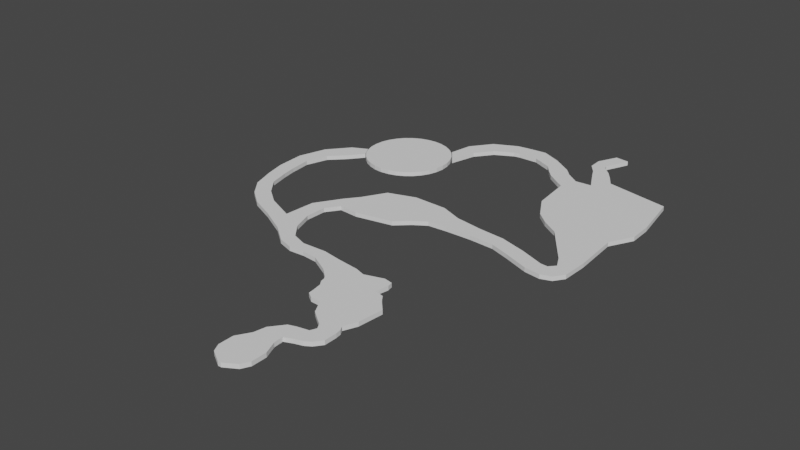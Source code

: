 # Source: blockout_scale_07_and_vol.blend  (saved by Blender 3.3.6; exported with 4.5.12 LTS)
import bpy
from mathutils import Matrix  # noqa: F401  (used for matrix-valued properties, if any)

bpy.ops.wm.read_factory_settings(use_empty=True)
scene = bpy.context.scene
scene.name = 'Scene'

# ---- collections
col_collection = bpy.data.collections.new('Collection'); scene.collection.children.link(col_collection)

# ---- world
world_world = bpy.data.worlds.new('World'); scene.world = world_world
world_world.use_nodes = True; world_world.node_tree.nodes.clear()
_N = world_world.node_tree.nodes; _L = world_world.node_tree.links
n0 = _N.new('ShaderNodeOutputWorld'); n0.name = 'World Output'; n0.location = (300, 300)
n1 = _N.new('ShaderNodeBackground'); n1.name = 'Background'; n1.location = (10, 300)
n1.inputs[0].default_value = (0.05088, 0.05088, 0.05088, 1.0)
_L.new(n1.outputs[0], n0.inputs[0])
n0.is_active_output = True
world_world.color = (0.05088, 0.05088, 0.05088)
world_world.use_sun_shadow = False
world_world.sun_shadow_jitter_overblur = 0.0

# ---- meshes
me_plane = bpy.data.meshes.new('Plane')
me_plane.from_pydata([(23.44, -281.0, -0.000423), (67.61, -281.0, -0.000423), (33.24, -246.2, -0.000423), (61.1, -246.2, -0.000423), (23.44, -262.4, -0.000423), (67.61, -262.4, -0.000423), (28.52, -291.0, -0.000423), (62.53, -291.0, -0.000423), (43.57, -300.0, -0.000423), (47.49, -300.0, -0.000423), (94.67, -197.6, -0.000423), (94.6, -213.2, -0.000423), (36.07, -231.8, -0.000423), (60.41, -234.4, -0.000423), (87.35, -222.6, -0.000423), (71.71, -210.0, -0.000423), (97.4, -169.1, -0.000423), (52.31, -182.2, -0.000423), (48.62, -216.0, -0.000423), (69.92, -230.3, -0.000423), (71.07, -195.9, -0.000423), (90.56, -185.1, -0.000423), (72.1, -115.0, -0.000423), (22.31, -154.0, -0.000423), (43.11, -165.4, -0.000423), (100.7, -137.7, -0.000423), (27.26, -93.28, -0.000423), (0.3047, -115.3, -0.000423), (20.08, -140.9, -0.000423), (75.07, -98.82, -0.000423), (63.01, -89.97, -0.000423), (14.79, -129.2, -0.000423), (89.68, -125.9, -0.000423), (30.36, -164.9, -0.000423), (83.66, -117.7, -0.000423), (22.71, -159.9, -0.000423), (39.91, -97.44, -0.000423), (12.51, -125.9, -0.000423), (-54.97, -87.72, -0.000423), (-61.15, -102.9, -0.000423), (-23.1, -103.0, -0.000423), (0.09144, -90.17, -0.000423), (80.22, -227.1, -0.000423), (57.9, -212.9, -0.000423), (74.9, -202.7, -0.000423), (93.75, -190.7, -0.000423), (15.94, -135.0, -0.000423), (73.73, -92.05, -0.000423), (-24.13, -86.27, -0.000423), (-42.08, -101.5, -0.000423), (-89.28, -62.46, -0.000423), (-104.5, -78.71, -0.000423), (-80.56, -96.96, -0.000423), (-74.38, -80.89, -0.000423), (-98.08, -37.11, -0.000423), (-138.9, -60.98, -0.000423), (-97.16, -10.92, -0.000423), (-168.9, -48.31, -0.000423), (-119.8, -48.94, -0.000423), (-85.62, 5.757, -0.000423), (-156.0, -33.58, -0.000423), (-116.8, -9.861, -0.000423), (-96.85, 21.93, -0.000423), (-222.8, 43.33, -0.000423), (-203.4, 46.07, -0.000423), (-207.0, -11.15, -0.000423), (-194.0, 3.583, -0.000423), (-190.2, -32.28, -0.000423), (-177.2, -17.55, -0.000423), (-200.2, 28.49, -0.000423), (-216.7, 17.84, -0.000423), (-224.7, 79.58, -0.000423), (-206.1, 73.28, -0.000423), (-191.4, 142.0, -0.000423), (-179.0, 119.1, -0.000423), (-213.7, 114.9, -0.000423), (-197.1, 100.8, -0.000423), (-172.0, 151.7, -0.000423), (-164.3, 137.5, -0.000423), (-120.1, 226.1, -0.000423), (-130.8, 225.0, -0.000423), (-141.0, 221.9, -0.000423), (-150.5, 216.9, -0.000423), (-158.8, 210.1, -0.000423), (-165.6, 201.8, -0.000423), (-170.7, 192.3, -0.000423), (-173.8, 182.0, -0.000423), (-174.8, 171.4, -0.000423), (-173.8, 160.7, -0.000423), (-170.7, 150.4, -0.000423), (-165.6, 140.9, -0.000423), (-158.8, 132.6, -0.000423), (-150.5, 125.8, -0.000423), (-141.0, 120.8, -0.000423), (-130.8, 117.7, -0.000423), (-120.1, 116.6, -0.000423), (-109.4, 117.7, -0.000423), (-99.13, 120.8, -0.000423), (-89.67, 125.8, -0.000423), (-81.37, 132.6, -0.000423), (-74.56, 140.9, -0.000423), (-69.5, 150.4, -0.000423), (-66.39, 160.7, -0.000423), (-65.33, 171.4, -0.000423), (-66.39, 182.0, -0.000423), (-69.5, 192.3, -0.000423), (-74.56, 201.8, -0.000423), (-81.37, 210.1, -0.000423), (-89.67, 216.9, -0.000423), (-99.13, 221.9, -0.000423), (-109.4, 225.0, -0.000423), (16.83, 39.35, -0.000423), (9.691, 78.39, -0.000423), (128.8, 32.69, -0.000423), (137.3, 50.22, -0.000423), (-67.45, 67.49, -0.000423), (-15.04, 13.83, -0.000423), (-83.7, 38.87, -0.000423), (-61.56, 4.143, -0.000423), (1.375, 28.94, -0.000423), (-32.87, 79.3, -0.000423), (105.0, 59.52, -0.000423), (104.2, 40.84, -0.000423), (159.4, 21.27, -0.000423), (167.8, 38.81, -0.000423), (201.0, 35.8, -0.000423), (183.5, 45.96, -0.000423), (202.0, 68.04, -0.000423), (175.9, 60.74, -0.000423), (176.5, 38.23, -0.000423), (179.2, 18.72, -0.000423), (192.4, 23.53, -0.000423), (180.0, 42.1, -0.000423), (197.9, 125.8, -0.000423), (139.3, 109.5, -0.000423), (123.0, 259.3, -0.000423), (79.84, 216.4, -0.000423), (37.28, 67.55, -0.000423), (40.44, 41.3, -0.000423), (72.88, 42.25, -0.000423), (71.66, 62.29, -0.000423), (102.7, 136.5, -0.000423), (212.6, 184.6, -0.000423), (118.1, 123.0, -0.000423), (213.5, 155.2, -0.000423), (202.2, 244.0, -0.000423), (85.62, 165.7, -0.000423), (113.5, 273.6, -0.000423), (70.78, 222.0, -0.000423), (105.2, 284.5, -0.000423), (107.3, 239.8, -0.000423), (93.56, 265.7, -0.000423), (87.02, 238.2, -0.000423), (87.29, 278.1, -0.000423), (92.74, 300.6, -0.000423), (77.22, 308.0, -0.000423), (106.0, 330.9, -0.000423), (88.87, 332.8, -0.000423), (77.81, 290.3, -0.000423), (93.74, 295.3, -0.000423), (54.08, 233.9, -0.000423), (70.32, 250.0, -0.000423), (44.57, 244.1, -0.000423), (60.8, 260.2, -0.000423), (36.51, 254.1, -0.000423), (35.67, 276.9, -0.000423), (11.95, 264.9, -0.000423), (11.11, 287.8, -0.000423), (-68.29, 194.8, -0.000423), (-82.27, 212.7, -0.000423), (-42.76, 250.4, -0.000423), (-56.98, 268.8, -0.000423), (-76.83, 242.3, -0.000423), (-59.4, 228.6, -0.000423), (-20.33, 262.7, -0.000423), (-27.86, 283.3, -0.000423), (-12.59, 264.3, -0.000423), (-8.526, 286.1, -0.000423), (23.44, -262.4, 5.267), (23.44, -281.0, 5.267), (67.61, -281.0, 5.267), (67.61, -262.4, 5.267), (61.1, -246.2, 5.267), (33.24, -246.2, 5.267), (28.52, -291.0, 5.267), (62.53, -291.0, 5.267), (43.57, -300.0, 5.267), (47.49, -300.0, 5.267), (94.6, -213.2, 5.267), (94.67, -197.6, 5.267), (36.07, -231.8, 5.267), (87.35, -222.6, 5.267), (48.62, -216.0, 5.267), (60.41, -234.4, 5.267), (80.22, -227.1, 5.267), (71.71, -210.0, 5.267), (97.4, -169.1, 5.267), (52.31, -182.2, 5.267), (74.9, -202.7, 5.267), (90.56, -185.1, 5.267), (57.9, -212.9, 5.267), (69.92, -230.3, 5.267), (71.07, -195.9, 5.267), (93.75, -190.7, 5.267), (72.1, -115.0, 5.267), (22.31, -154.0, 5.267), (43.11, -165.4, 5.267), (83.66, -117.7, 5.267), (30.36, -164.9, 5.267), (100.7, -137.7, 5.267), (27.26, -93.28, 5.267), (0.3047, -115.3, 5.267), (20.08, -140.9, 5.267), (39.91, -97.44, 5.267), (15.94, -135.0, 5.267), (75.07, -98.82, 5.267), (73.73, -92.05, 5.267), (63.01, -89.97, 5.267), (12.51, -125.9, 5.267), (14.79, -129.2, 5.267), (89.68, -125.9, 5.267), (22.71, -159.9, 5.267), (-54.97, -87.72, 5.267), (-61.15, -102.9, 5.267), (-23.1, -103.0, 5.267), (-24.13, -86.27, 5.267), (-42.08, -101.5, 5.267), (0.09144, -90.17, 5.267), (-89.28, -62.46, 5.267), (-104.5, -78.71, 5.267), (-80.56, -96.96, 5.267), (-74.38, -80.89, 5.267), (-119.8, -48.94, 5.267), (-138.9, -60.98, 5.267), (-98.08, -37.11, 5.267), (-156.0, -33.58, 5.267), (-168.9, -48.31, 5.267), (-97.16, -10.92, 5.267), (-85.62, 5.757, 5.267), (-96.85, 21.93, 5.267), (-116.8, -9.861, 5.267), (-203.4, 46.07, 5.267), (-222.8, 43.33, 5.267), (-190.2, -32.28, 5.267), (-200.2, 28.49, 5.267), (-216.7, 17.84, 5.267), (-207.0, -11.15, 5.267), (-177.2, -17.55, 5.267), (-194.0, 3.583, 5.267), (-206.1, 73.28, 5.267), (-224.7, 79.58, 5.267), (-179.0, 119.1, 5.267), (-191.4, 142.0, 5.267), (-213.7, 114.9, 5.267), (-197.1, 100.8, 5.267), (-164.3, 137.5, 5.267), (-172.0, 151.7, 5.267), (-130.8, 225.0, 5.267), (-120.1, 226.1, 5.267), (-141.0, 221.9, 5.267), (-150.5, 216.9, 5.267), (-158.8, 210.1, 5.267), (-165.6, 201.8, 5.267), (-170.7, 192.3, 5.267), (-173.8, 182.0, 5.267), (-174.8, 171.4, 5.267), (-173.8, 160.7, 5.267), (-170.7, 150.4, 5.267), (-165.6, 140.9, 5.267), (-158.8, 132.6, 5.267), (-150.5, 125.8, 5.267), (-141.0, 120.8, 5.267), (-130.8, 117.7, 5.267), (-120.1, 116.6, 5.267), (-109.4, 117.7, 5.267), (-99.13, 120.8, 5.267), (-89.67, 125.8, 5.267), (-81.37, 132.6, 5.267), (-74.56, 140.9, 5.267), (-69.5, 150.4, 5.267), (-66.39, 160.7, 5.267), (-65.33, 171.4, 5.267), (-66.39, 182.0, 5.267), (-69.5, 192.3, 5.267), (-74.56, 201.8, 5.267), (-81.37, 210.1, 5.267), (-89.67, 216.9, 5.267), (-99.13, 221.9, 5.267), (-109.4, 225.0, 5.267), (16.83, 39.35, 5.267), (9.691, 78.39, 5.267), (-83.7, 38.87, 5.267), (1.375, 28.94, 5.267), (128.8, 32.69, 5.267), (137.3, 50.22, 5.267), (37.28, 67.55, 5.267), (104.2, 40.84, 5.267), (-32.87, 79.3, 5.267), (-67.45, 67.49, 5.267), (-61.56, 4.143, 5.267), (-15.04, 13.83, 5.267), (105.0, 59.52, 5.267), (72.88, 42.25, 5.267), (159.4, 21.27, 5.267), (167.8, 38.81, 5.267), (201.0, 35.8, 5.267), (183.5, 45.96, 5.267), (176.5, 38.23, 5.267), (192.4, 23.53, 5.267), (202.0, 68.04, 5.267), (175.9, 60.74, 5.267), (180.0, 42.1, 5.267), (179.2, 18.72, 5.267), (197.9, 125.8, 5.267), (139.3, 109.5, 5.267), (107.3, 239.8, 5.267), (79.84, 216.4, 5.267), (118.1, 123.0, 5.267), (202.2, 244.0, 5.267), (123.0, 259.3, 5.267), (71.66, 62.29, 5.267), (40.44, 41.3, 5.267), (85.62, 165.7, 5.267), (102.7, 136.5, 5.267), (213.5, 155.2, 5.267), (212.6, 184.6, 5.267), (87.02, 238.2, 5.267), (70.78, 222.0, 5.267), (113.5, 273.6, 5.267), (105.2, 284.5, 5.267), (87.29, 278.1, 5.267), (93.56, 265.7, 5.267), (92.74, 300.6, 5.267), (77.22, 308.0, 5.267), (77.81, 290.3, 5.267), (93.74, 295.3, 5.267), (106.0, 330.9, 5.267), (88.87, 332.8, 5.267), (70.32, 250.0, 5.267), (54.08, 233.9, 5.267), (60.8, 260.2, 5.267), (44.57, 244.1, 5.267), (35.67, 276.9, 5.267), (36.51, 254.1, 5.267), (11.11, 287.8, 5.267), (11.95, 264.9, 5.267), (-82.27, 212.7, 5.267), (-68.29, 194.8, 5.267), (-12.59, 264.3, 5.267), (-76.83, 242.3, 5.267), (-59.4, 228.6, 5.267), (-42.76, 250.4, 5.267), (-27.86, 283.3, 5.267), (-56.98, 268.8, 5.267), (-20.33, 262.7, 5.267), (-8.526, 286.1, 5.267)], [], [(4, 2, 3, 5), (0, 4, 5, 1), (1, 7, 6, 0), (7, 9, 8, 6), (15, 10, 11, 14), (2, 12, 13, 3), (43, 15, 14, 42), (20, 17, 16, 21), (12, 18, 19, 13), (44, 20, 21, 45), (35, 23, 22, 34), (17, 24, 25, 16), (37, 27, 26, 36), (23, 28, 29, 22), (46, 31, 30, 47), (24, 33, 32, 25), (33, 35, 34, 32), (31, 37, 36, 30), (49, 39, 38, 48), (27, 40, 41, 26), (18, 43, 42, 19), (15, 44, 45, 10), (28, 46, 47, 29), (40, 49, 48, 41), (52, 51, 50, 53), (39, 52, 53, 38), (51, 55, 58, 54, 50), (55, 57, 60, 58), (67, 65, 66, 68), (70, 63, 64, 69), (61, 62, 59, 56), (61, 56, 54, 58), (57, 67, 68, 60), (65, 70, 69, 66), (63, 71, 72, 64), (75, 73, 74, 76), (71, 75, 76, 72), (73, 77, 78, 74), (80, 79, 110, 109, 108, 107, 106, 105, 104, 103, 102, 101, 100, 99, 98, 97, 96, 95, 94, 93, 92, 91, 90, 89, 88, 87, 86, 85, 84, 83, 82, 81), (120, 112, 111, 119), (121, 114, 113, 122), (117, 115, 116, 118), (62, 117, 118, 59), (115, 120, 119, 116), (140, 121, 122, 139), (114, 124, 123, 113), (132, 126, 125, 131), (126, 128, 127, 125), (124, 129, 130, 123), (129, 132, 131, 130), (128, 134, 133, 127), (146, 136, 150, 135, 145), (112, 137, 138, 111), (137, 140, 139, 138), (143, 141, 142, 144), (134, 143, 144, 133), (141, 146, 145, 142), (136, 148, 152, 150), (151, 147, 135, 150), (151, 153, 149, 147), (158, 155, 154, 159), (155, 157, 156, 154), (153, 158, 159, 149), (148, 160, 161, 152), (160, 162, 163, 161), (162, 164, 165, 163), (164, 166, 167, 165), (173, 168, 169, 172), (174, 170, 171, 175), (170, 173, 172, 171), (176, 174, 175, 177), (166, 176, 177, 167), (178, 181, 182, 183), (179, 180, 181, 178), (180, 179, 184, 185), (185, 184, 186, 187), (195, 191, 188, 189), (183, 182, 193, 190), (200, 194, 191, 195), (202, 199, 196, 197), (190, 193, 201, 192), (198, 203, 199, 202), (221, 207, 204, 205), (197, 196, 209, 206), (218, 213, 210, 211), (205, 204, 215, 212), (214, 216, 217, 219), (206, 209, 220, 208), (208, 220, 207, 221), (219, 217, 213, 218), (226, 225, 222, 223), (211, 210, 227, 224), (192, 201, 194, 200), (195, 189, 203, 198), (212, 215, 216, 214), (224, 227, 225, 226), (230, 231, 228, 229), (223, 222, 231, 230), (229, 228, 234, 232, 233), (233, 232, 235, 236), (243, 247, 248, 246), (245, 244, 241, 242), (240, 237, 238, 239), (240, 232, 234, 237), (236, 235, 247, 243), (246, 248, 244, 245), (242, 241, 249, 250), (253, 254, 251, 252), (250, 249, 254, 253), (252, 251, 255, 256), (257, 259, 260, 261, 262, 263, 264, 265, 266, 267, 268, 269, 270, 271, 272, 273, 274, 275, 276, 277, 278, 279, 280, 281, 282, 283, 284, 285, 286, 287, 288, 258), (297, 292, 289, 290), (301, 296, 293, 294), (291, 299, 300, 298), (239, 238, 299, 291), (298, 300, 292, 297), (320, 302, 296, 301), (294, 293, 303, 304), (311, 308, 305, 306), (306, 305, 309, 310), (304, 303, 312, 307), (307, 312, 308, 311), (310, 309, 313, 314), (322, 318, 319, 315, 316), (290, 289, 321, 295), (295, 321, 302, 320), (317, 324, 325, 323), (314, 313, 324, 317), (323, 325, 318, 322), (316, 315, 326, 327), (331, 315, 319, 328), (331, 328, 329, 330), (334, 335, 332, 333), (333, 332, 336, 337), (330, 329, 335, 334), (327, 326, 338, 339), (339, 338, 340, 341), (341, 340, 342, 343), (343, 342, 344, 345), (350, 349, 346, 347), (354, 352, 353, 351), (351, 353, 349, 350), (348, 355, 352, 354), (345, 344, 355, 348), (59, 118, 299, 238), (2, 4, 178, 183), (40, 27, 211, 224), (1, 5, 181, 180), (75, 71, 250, 253), (150, 152, 326, 315), (48, 38, 222, 225), (116, 119, 292, 300), (76, 74, 251, 254), (49, 40, 224, 226), (112, 120, 297, 290), (73, 75, 253, 252), (158, 153, 330, 334), (26, 41, 227, 210), (7, 1, 180, 185), (72, 76, 254, 249), (159, 154, 332, 335), (114, 121, 301, 294), (0, 6, 184, 179), (156, 157, 337, 336), (19, 42, 194, 201), (139, 122, 296, 302), (8, 9, 187, 186), (78, 77, 256, 255), (157, 155, 333, 337), (15, 43, 200, 195), (9, 7, 185, 187), (77, 73, 252, 256), (154, 156, 336, 332), (6, 8, 186, 184), (74, 78, 255, 251), (155, 158, 334, 333), (20, 44, 198, 202), (124, 114, 294, 304), (11, 10, 189, 188), (79, 80, 257, 258), (149, 159, 335, 329), (10, 45, 203, 189), (113, 123, 303, 293), (12, 2, 183, 190), (80, 81, 259, 257), (14, 11, 188, 191), (81, 82, 260, 259), (31, 46, 214, 219), (129, 124, 304, 307), (18, 12, 190, 192), (82, 83, 261, 260), (160, 148, 327, 339), (29, 47, 216, 215), (131, 125, 305, 308), (3, 13, 193, 182), (83, 84, 262, 261), (152, 161, 338, 326), (84, 85, 263, 262), (41, 48, 225, 227), (128, 126, 306, 310), (42, 14, 191, 194), (85, 86, 264, 263), (162, 160, 339, 341), (39, 49, 226, 223), (125, 127, 309, 305), (86, 87, 265, 264), (161, 163, 340, 338), (132, 129, 307, 311), (87, 88, 266, 265), (123, 130, 312, 303), (88, 89, 267, 266), (164, 162, 341, 343), (52, 39, 223, 230), (44, 15, 195, 198), (89, 90, 268, 267), (163, 165, 342, 340), (53, 50, 228, 231), (130, 131, 308, 312), (21, 16, 196, 199), (90, 91, 269, 268), (51, 52, 230, 229), (126, 132, 311, 306), (43, 18, 192, 200), (91, 92, 270, 269), (166, 164, 343, 345), (38, 53, 231, 222), (13, 19, 201, 193), (92, 93, 271, 270), (165, 167, 344, 342), (93, 94, 272, 271), (169, 168, 347, 346), (134, 128, 310, 314), (17, 20, 202, 197), (94, 95, 273, 272), (176, 166, 345, 348), (55, 51, 229, 233), (127, 133, 313, 309), (45, 21, 199, 203), (95, 96, 274, 273), (172, 169, 346, 349), (50, 54, 234, 228), (96, 97, 275, 274), (173, 170, 351, 350), (143, 134, 314, 317), (97, 98, 276, 275), (175, 171, 353, 352), (57, 55, 233, 236), (145, 135, 319, 318), (24, 17, 197, 206), (98, 99, 277, 276), (54, 56, 237, 234), (140, 137, 295, 320), (34, 22, 204, 207), (99, 100, 278, 277), (171, 172, 349, 353), (111, 138, 321, 289), (33, 24, 206, 208), (100, 101, 279, 278), (168, 173, 350, 347), (56, 59, 238, 237), (16, 25, 209, 196), (101, 102, 280, 279), (62, 61, 240, 239), (138, 139, 302, 321), (102, 103, 281, 280), (170, 174, 354, 351), (121, 140, 320, 301), (103, 104, 282, 281), (177, 175, 352, 355), (58, 60, 235, 232), (28, 23, 205, 212), (104, 105, 283, 282), (146, 141, 323, 322), (36, 26, 210, 213), (105, 106, 284, 283), (174, 176, 348, 354), (61, 58, 232, 240), (144, 142, 325, 324), (46, 28, 212, 214), (106, 107, 285, 284), (167, 177, 355, 344), (22, 29, 215, 204), (107, 108, 286, 285), (67, 57, 236, 243), (141, 143, 317, 323), (108, 109, 287, 286), (69, 64, 241, 244), (133, 144, 324, 313), (47, 30, 217, 216), (109, 110, 288, 287), (70, 65, 246, 245), (37, 31, 219, 218), (110, 79, 258, 288), (68, 66, 248, 247), (142, 145, 318, 325), (136, 146, 322, 316), (25, 32, 220, 209), (117, 62, 239, 291), (65, 67, 243, 246), (35, 33, 208, 221), (119, 111, 289, 292), (60, 68, 247, 235), (148, 136, 316, 327), (32, 34, 207, 220), (137, 112, 290, 295), (66, 69, 244, 248), (135, 147, 328, 319), (23, 35, 221, 205), (122, 113, 293, 296), (63, 70, 245, 242), (147, 149, 329, 328), (120, 115, 298, 297), (4, 0, 179, 178), (30, 36, 213, 217), (118, 116, 300, 299), (153, 151, 331, 330), (27, 37, 218, 211), (5, 3, 182, 181), (71, 63, 242, 250), (115, 117, 291, 298), (64, 72, 249, 241), (151, 150, 315, 331)])
_uv = me_plane.uv_layers.new(name='UVMap')
_uv.uv.foreach_set('vector', [0.0, 0.5349, 0.0, 1.0, 1.0, 1.0, 1.0, 0.5349, 0.0, 0.0, 0.0, 0.5349, 1.0, 0.5349, 1.0, 0.0, 1.0, 0.0, 1.0, 0.0, 0.0, 0.0, 0.0, 0.0, 1.0, 0.0, 1.0, 0.0, 0.0, 0.0, 0.0, 0.0, 0.0, 1.0, 0.0, 1.0, 1.0, 1.0, 1.0, 1.0, 0.0, 1.0, 0.0, 1.0, 1.0, 1.0, 1.0, 1.0, 0.0, 1.0, 0.0, 1.0, 1.0, 1.0, 1.0, 1.0, 0.0, 1.0, 0.0, 1.0, 0.0, 1.0, 0.0, 1.0, 0.0, 1.0, 0.0, 1.0, 1.0, 1.0, 1.0, 1.0, 0.0, 1.0, 0.0, 1.0, 0.0, 1.0, 0.0, 1.0, 0.0, 1.0, 0.0, 1.0, 0.0, 1.0, 0.0, 1.0, 0.0, 1.0, 0.0, 1.0, 0.0, 1.0, 0.0, 1.0, 0.0, 1.0, 0.0, 1.0, 0.0, 1.0, 0.0, 1.0, 0.0, 1.0, 0.0, 1.0, 0.0, 1.0, 0.0, 1.0, 0.0, 1.0, 0.0, 1.0, 0.0, 1.0, 0.0, 1.0, 0.0, 1.0, 0.0, 1.0, 0.0, 1.0, 0.0, 1.0, 0.0, 1.0, 0.0, 1.0, 0.0, 1.0, 0.0, 1.0, 0.0, 1.0, 0.0, 1.0, 0.0, 1.0, 0.0, 1.0, 0.0, 1.0, 0.0, 1.0, 0.0, 1.0, 0.0, 1.0, 0.0, 1.0, 0.0, 1.0, 0.0, 1.0, 0.0, 1.0, 0.0, 1.0, 0.0, 1.0, 1.0, 1.0, 1.0, 1.0, 0.0, 1.0, 0.0, 1.0, 0.0, 1.0, 0.0, 1.0, 0.0, 1.0, 0.0, 1.0, 0.0, 1.0, 0.0, 1.0, 0.0, 1.0, 0.0, 1.0, 0.0, 1.0, 0.0, 1.0, 0.0, 1.0, 0.0, 1.0, 0.0, 1.0, 0.0, 1.0, 0.0, 1.0, 0.0, 1.0, 0.0, 1.0, 0.0, 1.0, 0.0, 1.0, 0.0, 1.0, 0.0, 1.0, 0.0, 1.0, 0.0, 1.0, 0.0, 1.0, 0.0, 1.0, 0.0, 1.0, 0.0, 1.0, 0.0, 1.0, 0.0, 1.0, 0.0, 1.0, 0.0, 1.0, 0.0, 1.0, 0.0, 1.0, 0.0, 1.0, 0.0, 1.0, 0.0, 1.0, 0.0, 1.0, 0.0, 1.0, 0.0, 1.0, 0.0, 1.0, 0.0, 1.0, 0.0, 1.0, 0.0, 1.0, 0.0, 1.0, 0.0, 1.0, 0.0, 1.0, 0.0, 1.0, 0.0, 1.0, 0.0, 1.0, 0.0, 1.0, 0.0, 1.0, 0.0, 1.0, 0.0, 1.0, 0.0, 1.0, 0.0, 1.0, 0.0, 1.0, 0.0, 1.0, 0.0, 1.0, 0.0, 1.0, 0.0, 1.0, 0.0, 1.0, 0.0, 1.0, 0.0, 1.0, 0.0, 1.0, 0.0, 1.0, 0.0, 1.0, 0.0, 1.0, 0.0, 0.0, 0.0, 0.0, 0.0, 0.0, 0.0, 0.0, 0.0, 0.0, 0.0, 0.0, 0.0, 0.0, 0.0, 0.0, 0.0, 0.0, 0.0, 0.0, 0.0, 0.0, 0.0, 0.0, 0.0, 0.0, 0.0, 0.0, 0.0, 0.0, 0.0, 0.0, 0.0, 0.0, 0.0, 0.0, 0.0, 0.0, 0.0, 0.0, 0.0, 0.0, 0.0, 0.0, 0.0, 0.0, 0.0, 0.0, 0.0, 0.0, 0.0, 0.0, 0.0, 0.0, 0.0, 0.0, 0.0, 0.0, 0.0, 0.0, 0.0, 0.0, 0.0, 0.0, 0.0, 1.0, 0.0, 1.0, 0.0, 1.0, 0.0, 1.0, 0.0, 1.0, 0.0, 1.0, 0.0, 1.0, 0.0, 1.0, 0.0, 1.0, 0.0, 1.0, 0.0, 1.0, 0.0, 1.0, 0.0, 1.0, 0.0, 1.0, 0.0, 1.0, 0.0, 1.0, 0.0, 1.0, 0.0, 1.0, 0.0, 1.0, 0.0, 1.0, 0.0, 1.0, 0.0, 1.0, 0.0, 1.0, 0.0, 1.0, 0.0, 1.0, 0.0, 1.0, 0.0, 1.0, 0.0, 1.0, 0.0, 1.0, 0.0, 1.0, 0.0, 1.0, 0.0, 1.0, 0.0, 1.0, 0.0, 1.0, 0.0, 1.0, 0.0, 1.0, 0.0, 1.0, 0.0, 1.0, 0.0, 1.0, 0.0, 1.0, 0.0, 1.0, 0.0, 1.0, 0.0, 1.0, 0.0, 1.0, 0.0, 1.0, 0.0, 1.0, 0.0, 1.0, 0.0, 1.0, 0.0, 1.0, 0.0, 1.0, 0.0, 1.0, 0.0, 1.0, 0.0, 1.0, 0.0, 1.0, 0.0, 1.0, 0.0, 1.0, 0.0, 1.0, 0.0, 1.0, 0.0, 1.0, 0.0, 1.0, 0.0, 1.0, 0.0, 1.0, 0.0, 1.0, 0.0, 1.0, 0.0, 1.0, 0.0, 1.0, 0.0, 1.0, 0.0, 1.0, 0.0, 1.0, 0.0, 1.0, 0.0, 1.0, 0.0, 1.0, 0.0, 1.0, 0.0, 1.0, 0.0, 1.0, 0.0, 1.0, 0.0, 1.0, 0.0, 1.0, 0.0, 1.0, 0.0, 1.0, 0.0, 1.0, 0.0, 1.0, 0.0, 1.0, 0.0, 1.0, 0.0, 1.0, 0.0, 1.0, 0.0, 1.0, 0.0, 1.0, 0.0, 1.0, 0.0, 1.0, 0.0, 1.0, 0.0, 1.0, 0.0, 1.0, 0.0, 1.0, 0.0, 1.0, 0.0, 1.0, 0.0, 1.0, 0.0, 1.0, 0.0, 1.0, 0.0, 1.0, 0.0, 1.0, 0.0, 1.0, 0.0, 1.0, 0.0, 1.0, 0.0, 1.0, 0.0, 1.0, 0.0, 1.0, 0.0, 1.0, 0.0, 1.0, 0.0, 1.0, 0.0, 1.0, 0.0, 1.0, 0.0, 1.0, 0.0, 1.0, 0.0, 1.0, 0.0, 1.0, 0.0, 1.0, 0.0, 1.0, 0.0, 1.0, 0.0, 1.0, 0.0, 1.0, 0.0, 1.0, 0.0, 1.0, 0.0, 1.0, 0.0, 1.0, 0.0, 1.0, 0.0, 1.0, 0.0, 1.0, 0.0, 1.0, 0.0, 1.0, 0.0, 1.0, 0.0, 1.0, 0.0, 1.0, 0.0, 0.5349, 1.0, 0.5349, 1.0, 1.0, 0.0, 1.0, 0.0, 0.0, 1.0, 0.0, 1.0, 0.5349, 0.0, 0.5349, 1.0, 0.0, 0.0, 0.0, 0.0, 0.0, 1.0, 0.0, 1.0, 0.0, 0.0, 0.0, 0.0, 0.0, 1.0, 0.0, 0.0, 1.0, 1.0, 1.0, 1.0, 1.0, 0.0, 1.0, 0.0, 1.0, 1.0, 1.0, 1.0, 1.0, 0.0, 1.0, 0.0, 1.0, 1.0, 1.0, 1.0, 1.0, 0.0, 1.0, 0.0, 1.0, 0.0, 1.0, 0.0, 1.0, 0.0, 1.0, 0.0, 1.0, 1.0, 1.0, 1.0, 1.0, 0.0, 1.0, 0.0, 1.0, 0.0, 1.0, 0.0, 1.0, 0.0, 1.0, 0.0, 1.0, 0.0, 1.0, 0.0, 1.0, 0.0, 1.0, 0.0, 1.0, 0.0, 1.0, 0.0, 1.0, 0.0, 1.0, 0.0, 1.0, 0.0, 1.0, 0.0, 1.0, 0.0, 1.0, 0.0, 1.0, 0.0, 1.0, 0.0, 1.0, 0.0, 1.0, 0.0, 1.0, 0.0, 1.0, 0.0, 1.0, 0.0, 1.0, 0.0, 1.0, 0.0, 1.0, 0.0, 1.0, 0.0, 1.0, 0.0, 1.0, 0.0, 1.0, 0.0, 1.0, 0.0, 1.0, 0.0, 1.0, 0.0, 1.0, 0.0, 1.0, 0.0, 1.0, 0.0, 1.0, 0.0, 1.0, 0.0, 1.0, 0.0, 1.0, 0.0, 1.0, 0.0, 1.0, 0.0, 1.0, 0.0, 1.0, 0.0, 1.0, 1.0, 1.0, 1.0, 1.0, 0.0, 1.0, 0.0, 1.0, 0.0, 1.0, 0.0, 1.0, 0.0, 1.0, 0.0, 1.0, 0.0, 1.0, 0.0, 1.0, 0.0, 1.0, 0.0, 1.0, 0.0, 1.0, 0.0, 1.0, 0.0, 1.0, 0.0, 1.0, 0.0, 1.0, 0.0, 1.0, 0.0, 1.0, 0.0, 1.0, 0.0, 1.0, 0.0, 1.0, 0.0, 1.0, 0.0, 1.0, 0.0, 1.0, 0.0, 1.0, 0.0, 1.0, 0.0, 1.0, 0.0, 1.0, 0.0, 1.0, 0.0, 1.0, 0.0, 1.0, 0.0, 1.0, 0.0, 1.0, 0.0, 1.0, 0.0, 1.0, 0.0, 1.0, 0.0, 1.0, 0.0, 1.0, 0.0, 1.0, 0.0, 1.0, 0.0, 1.0, 0.0, 1.0, 0.0, 1.0, 0.0, 1.0, 0.0, 1.0, 0.0, 1.0, 0.0, 1.0, 0.0, 1.0, 0.0, 1.0, 0.0, 1.0, 0.0, 1.0, 0.0, 1.0, 0.0, 1.0, 0.0, 1.0, 0.0, 1.0, 0.0, 1.0, 0.0, 1.0, 0.0, 1.0, 0.0, 1.0, 0.0, 1.0, 0.0, 1.0, 0.0, 1.0, 0.0, 1.0, 0.0, 1.0, 0.0, 1.0, 0.0, 1.0, 0.0, 1.0, 0.0, 1.0, 0.0, 1.0, 0.0, 1.0, 0.0, 1.0, 0.0, 0.0, 0.0, 0.0, 0.0, 0.0, 0.0, 0.0, 0.0, 0.0, 0.0, 0.0, 0.0, 0.0, 0.0, 0.0, 0.0, 0.0, 0.0, 0.0, 0.0, 0.0, 0.0, 0.0, 0.0, 0.0, 0.0, 0.0, 0.0, 0.0, 0.0, 0.0, 0.0, 0.0, 0.0, 0.0, 0.0, 0.0, 0.0, 0.0, 0.0, 0.0, 0.0, 0.0, 0.0, 0.0, 0.0, 0.0, 0.0, 0.0, 0.0, 0.0, 0.0, 0.0, 0.0, 0.0, 0.0, 0.0, 0.0, 0.0, 0.0, 0.0, 0.0, 0.0, 0.0, 1.0, 0.0, 1.0, 0.0, 1.0, 0.0, 1.0, 0.0, 1.0, 0.0, 1.0, 0.0, 1.0, 0.0, 1.0, 0.0, 1.0, 0.0, 1.0, 0.0, 1.0, 0.0, 1.0, 0.0, 1.0, 0.0, 1.0, 0.0, 1.0, 0.0, 1.0, 0.0, 1.0, 0.0, 1.0, 0.0, 1.0, 0.0, 1.0, 0.0, 1.0, 0.0, 1.0, 0.0, 1.0, 0.0, 1.0, 0.0, 1.0, 0.0, 1.0, 0.0, 1.0, 0.0, 1.0, 0.0, 1.0, 0.0, 1.0, 0.0, 1.0, 0.0, 1.0, 0.0, 1.0, 0.0, 1.0, 0.0, 1.0, 0.0, 1.0, 0.0, 1.0, 0.0, 1.0, 0.0, 1.0, 0.0, 1.0, 0.0, 1.0, 0.0, 1.0, 0.0, 1.0, 0.0, 1.0, 0.0, 1.0, 0.0, 1.0, 0.0, 1.0, 0.0, 1.0, 0.0, 1.0, 0.0, 1.0, 0.0, 1.0, 0.0, 1.0, 0.0, 1.0, 0.0, 1.0, 0.0, 1.0, 0.0, 1.0, 0.0, 1.0, 0.0, 1.0, 0.0, 1.0, 0.0, 1.0, 0.0, 1.0, 0.0, 1.0, 0.0, 1.0, 0.0, 1.0, 0.0, 1.0, 0.0, 1.0, 0.0, 1.0, 0.0, 1.0, 0.0, 1.0, 0.0, 1.0, 0.0, 1.0, 0.0, 1.0, 0.0, 1.0, 0.0, 1.0, 0.0, 1.0, 0.0, 1.0, 0.0, 1.0, 0.0, 1.0, 0.0, 1.0, 0.0, 1.0, 0.0, 1.0, 0.0, 1.0, 0.0, 1.0, 0.0, 1.0, 0.0, 1.0, 0.0, 1.0, 0.0, 1.0, 0.0, 1.0, 0.0, 1.0, 0.0, 1.0, 0.0, 1.0, 0.0, 1.0, 0.0, 1.0, 0.0, 1.0, 0.0, 1.0, 0.0, 1.0, 0.0, 1.0, 0.0, 1.0, 0.0, 1.0, 0.0, 1.0, 0.0, 1.0, 0.0, 1.0, 0.0, 1.0, 0.0, 1.0, 0.0, 1.0, 0.0, 1.0, 0.0, 1.0, 0.0, 1.0, 0.0, 1.0, 0.0, 1.0, 0.0, 1.0, 0.0, 1.0, 0.0, 1.0, 0.0, 1.0, 0.0, 1.0, 0.0, 1.0, 0.0, 1.0, 0.0, 1.0, 0.0, 1.0, 0.0, 1.0, 0.0, 1.0, 0.0, 1.0, 0.0, 1.0, 0.0, 1.0, 0.0, 1.0, 0.0, 1.0, 0.0, 1.0, 0.0, 1.0, 0.0, 1.0, 0.0, 1.0, 0.0, 1.0, 0.0, 1.0, 0.0, 1.0, 0.0, 1.0, 0.0, 1.0, 0.0, 1.0, 0.0, 1.0, 0.0, 1.0, 0.0, 0.5349, 0.0, 0.5349, 0.0, 1.0, 0.0, 1.0, 0.0, 1.0, 0.0, 1.0, 0.0, 1.0, 1.0, 0.0, 1.0, 0.5349, 1.0, 0.5349, 1.0, 0.0, 0.0, 1.0, 0.0, 1.0, 0.0, 1.0, 0.0, 1.0, 0.0, 1.0, 0.0, 1.0, 0.0, 1.0, 0.0, 1.0, 0.0, 1.0, 0.0, 1.0, 0.0, 1.0, 0.0, 1.0, 0.0, 1.0, 0.0, 1.0, 0.0, 1.0, 0.0, 1.0, 0.0, 1.0, 0.0, 1.0, 0.0, 1.0, 0.0, 1.0, 0.0, 1.0, 0.0, 1.0, 0.0, 1.0, 0.0, 1.0, 0.0, 1.0, 0.0, 1.0, 0.0, 1.0, 0.0, 1.0, 0.0, 1.0, 0.0, 1.0, 0.0, 1.0, 0.0, 1.0, 0.0, 1.0, 0.0, 1.0, 0.0, 1.0, 0.0, 1.0, 0.0, 1.0, 0.0, 1.0, 0.0, 1.0, 0.0, 1.0, 1.0, 0.0, 1.0, 0.0, 1.0, 0.0, 1.0, 0.0, 0.0, 1.0, 0.0, 1.0, 0.0, 1.0, 0.0, 1.0, 0.0, 1.0, 0.0, 1.0, 0.0, 1.0, 0.0, 1.0, 0.0, 1.0, 0.0, 1.0, 0.0, 1.0, 0.0, 1.0, 0.0, 0.0, 0.0, 0.0, 0.0, 0.0, 0.0, 0.0, 0.0, 1.0, 0.0, 1.0, 0.0, 1.0, 0.0, 1.0, 1.0, 1.0, 1.0, 1.0, 1.0, 1.0, 1.0, 1.0, 0.0, 1.0, 0.0, 1.0, 0.0, 1.0, 0.0, 1.0, 0.0, 0.0, 1.0, 0.0, 1.0, 0.0, 0.0, 0.0, 0.0, 1.0, 0.0, 1.0, 0.0, 1.0, 0.0, 1.0, 0.0, 1.0, 0.0, 1.0, 0.0, 1.0, 0.0, 1.0, 0.0, 1.0, 0.0, 1.0, 0.0, 1.0, 0.0, 1.0, 1.0, 0.0, 1.0, 0.0, 1.0, 0.0, 1.0, 0.0, 0.0, 1.0, 0.0, 1.0, 0.0, 1.0, 0.0, 1.0, 0.0, 1.0, 0.0, 1.0, 0.0, 1.0, 0.0, 1.0, 0.0, 0.0, 0.0, 0.0, 0.0, 0.0, 0.0, 0.0, 0.0, 1.0, 0.0, 1.0, 0.0, 1.0, 0.0, 1.0, 0.0, 1.0, 0.0, 1.0, 0.0, 1.0, 0.0, 1.0, 0.0, 1.0, 0.0, 1.0, 0.0, 1.0, 0.0, 1.0, 0.0, 1.0, 0.0, 1.0, 0.0, 1.0, 0.0, 1.0, 1.0, 1.0, 0.0, 1.0, 0.0, 1.0, 1.0, 1.0, 0.0, 0.0, 0.0, 0.0, 0.0, 0.0, 0.0, 0.0, 0.0, 1.0, 0.0, 1.0, 0.0, 1.0, 0.0, 1.0, 0.0, 1.0, 0.0, 1.0, 0.0, 1.0, 0.0, 1.0, 0.0, 1.0, 0.0, 1.0, 0.0, 1.0, 0.0, 1.0, 0.0, 1.0, 0.0, 1.0, 0.0, 1.0, 0.0, 1.0, 0.0, 0.0, 0.0, 0.0, 0.0, 0.0, 0.0, 0.0, 1.0, 1.0, 1.0, 1.0, 1.0, 1.0, 1.0, 1.0, 0.0, 0.0, 0.0, 0.0, 0.0, 0.0, 0.0, 0.0, 0.0, 1.0, 0.0, 1.0, 0.0, 1.0, 0.0, 1.0, 0.0, 1.0, 0.0, 1.0, 0.0, 1.0, 0.0, 1.0, 0.0, 1.0, 0.0, 1.0, 0.0, 1.0, 0.0, 1.0, 0.0, 0.0, 0.0, 0.0, 0.0, 0.0, 0.0, 0.0, 0.0, 1.0, 0.0, 1.0, 0.0, 1.0, 0.0, 1.0, 0.0, 1.0, 0.0, 1.0, 0.0, 1.0, 0.0, 1.0, 0.0, 1.0, 0.0, 1.0, 0.0, 1.0, 0.0, 1.0, 1.0, 1.0, 1.0, 1.0, 1.0, 1.0, 1.0, 1.0, 0.0, 0.0, 0.0, 0.0, 0.0, 0.0, 0.0, 0.0, 0.0, 1.0, 0.0, 1.0, 0.0, 1.0, 0.0, 1.0, 0.0, 0.0, 0.0, 0.0, 0.0, 0.0, 0.0, 0.0, 0.0, 1.0, 0.0, 1.0, 0.0, 1.0, 0.0, 1.0, 0.0, 1.0, 0.0, 1.0, 0.0, 1.0, 0.0, 1.0, 1.0, 1.0, 1.0, 1.0, 1.0, 1.0, 1.0, 1.0, 0.0, 0.0, 0.0, 0.0, 0.0, 0.0, 0.0, 0.0, 0.0, 1.0, 0.0, 1.0, 0.0, 1.0, 0.0, 1.0, 0.0, 1.0, 0.0, 1.0, 0.0, 1.0, 0.0, 1.0, 0.0, 1.0, 0.0, 1.0, 0.0, 1.0, 0.0, 1.0, 0.0, 0.0, 0.0, 0.0, 0.0, 0.0, 0.0, 0.0, 0.0, 1.0, 0.0, 1.0, 0.0, 1.0, 0.0, 1.0, 0.0, 1.0, 0.0, 1.0, 0.0, 1.0, 0.0, 1.0, 0.0, 0.0, 0.0, 0.0, 0.0, 0.0, 0.0, 0.0, 0.0, 1.0, 0.0, 1.0, 0.0, 1.0, 0.0, 1.0, 0.0, 0.0, 0.0, 0.0, 0.0, 0.0, 0.0, 0.0, 0.0, 1.0, 0.0, 1.0, 0.0, 1.0, 0.0, 1.0, 0.0, 1.0, 0.0, 1.0, 0.0, 1.0, 0.0, 1.0, 0.0, 1.0, 0.0, 1.0, 0.0, 1.0, 0.0, 1.0, 0.0, 0.0, 0.0, 0.0, 0.0, 0.0, 0.0, 0.0, 0.0, 1.0, 0.0, 1.0, 0.0, 1.0, 0.0, 1.0, 0.0, 1.0, 0.0, 1.0, 0.0, 1.0, 0.0, 1.0, 0.0, 1.0, 0.0, 1.0, 0.0, 1.0, 0.0, 1.0, 0.0, 1.0, 0.0, 1.0, 0.0, 1.0, 0.0, 1.0, 0.0, 0.0, 0.0, 0.0, 0.0, 0.0, 0.0, 0.0, 0.0, 1.0, 0.0, 1.0, 0.0, 1.0, 0.0, 1.0, 0.0, 1.0, 0.0, 1.0, 0.0, 1.0, 0.0, 1.0, 0.0, 1.0, 0.0, 1.0, 0.0, 1.0, 0.0, 1.0, 0.0, 0.0, 0.0, 0.0, 0.0, 0.0, 0.0, 0.0, 0.0, 1.0, 0.0, 1.0, 0.0, 1.0, 0.0, 1.0, 0.0, 1.0, 0.0, 1.0, 0.0, 1.0, 0.0, 1.0, 1.0, 1.0, 1.0, 1.0, 1.0, 1.0, 1.0, 1.0, 0.0, 0.0, 0.0, 0.0, 0.0, 0.0, 0.0, 0.0, 0.0, 1.0, 0.0, 1.0, 0.0, 1.0, 0.0, 1.0, 0.0, 0.0, 0.0, 0.0, 0.0, 0.0, 0.0, 0.0, 0.0, 1.0, 0.0, 1.0, 0.0, 1.0, 0.0, 1.0, 0.0, 1.0, 0.0, 1.0, 0.0, 1.0, 0.0, 1.0, 0.0, 1.0, 0.0, 1.0, 0.0, 1.0, 0.0, 1.0, 0.0, 0.0, 0.0, 0.0, 0.0, 0.0, 0.0, 0.0, 0.0, 1.0, 0.0, 1.0, 0.0, 1.0, 0.0, 1.0, 0.0, 1.0, 0.0, 1.0, 0.0, 1.0, 0.0, 1.0, 0.0, 1.0, 0.0, 1.0, 0.0, 1.0, 0.0, 1.0, 0.0, 1.0, 0.0, 1.0, 0.0, 1.0, 0.0, 1.0, 0.0, 0.0, 0.0, 0.0, 0.0, 0.0, 0.0, 0.0, 0.0, 1.0, 0.0, 1.0, 0.0, 1.0, 0.0, 1.0, 0.0, 1.0, 0.0, 1.0, 0.0, 1.0, 0.0, 1.0, 0.0, 0.0, 0.0, 0.0, 0.0, 0.0, 0.0, 0.0, 0.0, 1.0, 0.0, 1.0, 0.0, 1.0, 0.0, 1.0, 0.0, 1.0, 0.0, 1.0, 0.0, 1.0, 0.0, 1.0, 0.0, 0.0, 0.0, 0.0, 0.0, 0.0, 0.0, 0.0, 0.0, 1.0, 0.0, 1.0, 0.0, 1.0, 0.0, 1.0, 0.0, 1.0, 0.0, 1.0, 0.0, 1.0, 0.0, 1.0, 0.0, 1.0, 0.0, 1.0, 0.0, 1.0, 0.0, 1.0, 0.0, 1.0, 0.0, 1.0, 0.0, 1.0, 0.0, 1.0, 0.0, 0.0, 0.0, 0.0, 0.0, 0.0, 0.0, 0.0, 0.0, 1.0, 0.0, 1.0, 0.0, 1.0, 0.0, 1.0, 0.0, 1.0, 0.0, 1.0, 0.0, 1.0, 0.0, 1.0, 0.0, 1.0, 0.0, 1.0, 0.0, 1.0, 0.0, 1.0, 0.0, 0.0, 0.0, 0.0, 0.0, 0.0, 0.0, 0.0, 0.0, 1.0, 0.0, 1.0, 0.0, 1.0, 0.0, 1.0, 0.0, 1.0, 0.0, 1.0, 0.0, 1.0, 0.0, 1.0, 0.0, 1.0, 0.0, 1.0, 0.0, 1.0, 0.0, 1.0, 0.0, 0.0, 0.0, 0.0, 0.0, 0.0, 0.0, 0.0, 0.0, 1.0, 0.0, 1.0, 0.0, 1.0, 0.0, 1.0, 0.0, 1.0, 0.0, 1.0, 0.0, 1.0, 0.0, 1.0, 0.0, 1.0, 0.0, 1.0, 0.0, 1.0, 0.0, 1.0, 0.0, 0.0, 0.0, 0.0, 0.0, 0.0, 0.0, 0.0, 0.0, 1.0, 0.0, 1.0, 0.0, 1.0, 0.0, 1.0, 0.0, 1.0, 0.0, 1.0, 0.0, 1.0, 0.0, 1.0, 0.0, 0.0, 0.0, 0.0, 0.0, 0.0, 0.0, 0.0, 0.0, 1.0, 0.0, 1.0, 0.0, 1.0, 0.0, 1.0, 0.0, 1.0, 0.0, 1.0, 0.0, 1.0, 0.0, 1.0, 0.0, 0.0, 0.0, 0.0, 0.0, 0.0, 0.0, 0.0, 0.0, 1.0, 0.0, 1.0, 0.0, 1.0, 0.0, 1.0, 0.0, 1.0, 0.0, 1.0, 0.0, 1.0, 0.0, 1.0, 0.0, 1.0, 0.0, 1.0, 0.0, 1.0, 0.0, 1.0, 0.0, 0.0, 0.0, 0.0, 0.0, 0.0, 0.0, 0.0, 0.0, 1.0, 0.0, 1.0, 0.0, 1.0, 0.0, 1.0, 0.0, 1.0, 0.0, 1.0, 0.0, 1.0, 0.0, 1.0, 0.0, 0.0, 0.0, 0.0, 0.0, 0.0, 0.0, 0.0, 0.0, 1.0, 0.0, 1.0, 0.0, 1.0, 0.0, 1.0, 0.0, 1.0, 0.0, 1.0, 0.0, 1.0, 0.0, 1.0, 0.0, 1.0, 0.0, 1.0, 0.0, 1.0, 0.0, 1.0, 0.0, 1.0, 0.0, 1.0, 0.0, 1.0, 0.0, 1.0, 0.0, 0.0, 0.0, 0.0, 0.0, 0.0, 0.0, 0.0, 0.0, 1.0, 0.0, 1.0, 0.0, 1.0, 0.0, 1.0, 0.0, 1.0, 0.0, 1.0, 0.0, 1.0, 0.0, 1.0, 0.0, 0.0, 0.0, 0.0, 0.0, 0.0, 0.0, 0.0, 0.0, 1.0, 0.0, 1.0, 0.0, 1.0, 0.0, 1.0, 0.0, 1.0, 0.0, 1.0, 0.0, 1.0, 0.0, 1.0, 0.0, 0.0, 0.0, 0.0, 0.0, 0.0, 0.0, 0.0, 0.0, 1.0, 0.0, 1.0, 0.0, 1.0, 0.0, 1.0, 0.0, 1.0, 0.0, 1.0, 0.0, 1.0, 0.0, 1.0, 0.0, 1.0, 0.0, 1.0, 0.0, 1.0, 0.0, 1.0, 0.0, 0.0, 0.0, 0.0, 0.0, 0.0, 0.0, 0.0, 0.0, 1.0, 0.0, 1.0, 0.0, 1.0, 0.0, 1.0, 0.0, 1.0, 0.0, 1.0, 0.0, 1.0, 0.0, 1.0, 0.0, 0.0, 0.0, 0.0, 0.0, 0.0, 0.0, 0.0, 0.0, 1.0, 0.0, 1.0, 0.0, 1.0, 0.0, 1.0, 0.0, 1.0, 0.0, 1.0, 0.0, 1.0, 0.0, 1.0, 0.0, 1.0, 0.0, 1.0, 0.0, 1.0, 0.0, 1.0, 0.0, 1.0, 0.0, 1.0, 0.0, 1.0, 0.0, 1.0, 0.0, 1.0, 0.0, 1.0, 0.0, 1.0, 0.0, 1.0, 0.0, 1.0, 0.0, 1.0, 0.0, 1.0, 0.0, 1.0, 0.0, 1.0, 0.0, 1.0, 0.0, 1.0, 0.0, 1.0, 0.0, 1.0, 0.0, 1.0, 0.0, 1.0, 0.0, 1.0, 0.0, 1.0, 0.0, 1.0, 0.0, 1.0, 0.0, 1.0, 0.0, 1.0, 0.0, 1.0, 0.0, 1.0, 0.0, 1.0, 0.0, 1.0, 0.0, 1.0, 0.0, 1.0, 0.0, 1.0, 0.0, 1.0, 0.0, 1.0, 0.0, 1.0, 0.0, 1.0, 0.0, 1.0, 0.0, 1.0, 0.0, 1.0, 0.0, 1.0, 0.0, 1.0, 0.0, 1.0, 0.0, 1.0, 0.0, 1.0, 0.0, 1.0, 0.0, 1.0, 0.0, 1.0, 0.0, 1.0, 0.0, 1.0, 0.0, 1.0, 0.0, 1.0, 0.0, 1.0, 0.0, 1.0, 0.0, 1.0, 0.0, 1.0, 0.0, 1.0, 0.0, 1.0, 0.0, 1.0, 0.0, 1.0, 0.0, 1.0, 0.0, 1.0, 0.0, 1.0, 0.0, 1.0, 0.0, 1.0, 0.0, 0.5349, 0.0, 0.0, 0.0, 0.0, 0.0, 0.5349, 0.0, 1.0, 0.0, 1.0, 0.0, 1.0, 0.0, 1.0, 0.0, 1.0, 0.0, 1.0, 0.0, 1.0, 0.0, 1.0, 0.0, 1.0, 0.0, 1.0, 0.0, 1.0, 0.0, 1.0, 0.0, 1.0, 0.0, 1.0, 0.0, 1.0, 0.0, 1.0, 1.0, 0.5349, 1.0, 1.0, 1.0, 1.0, 1.0, 0.5349, 0.0, 1.0, 0.0, 1.0, 0.0, 1.0, 0.0, 1.0, 0.0, 1.0, 0.0, 1.0, 0.0, 1.0, 0.0, 1.0, 0.0, 1.0, 0.0, 1.0, 0.0, 1.0, 0.0, 1.0, 0.0, 1.0, 0.0, 1.0, 0.0, 1.0, 0.0, 1.0])
me_plane.update()

# ---- objects
ob_plane = bpy.data.objects.new('Plane', me_plane)

# ---- transforms, parenting, visibility, modifiers, constraints
ob_plane.location = (0.0, 0.0, 0.0)

# ---- collection membership
col_collection.objects.link(ob_plane)

# ---- scene / render settings (as saved in the file)
scene.frame_start = 1; scene.frame_end = 250; scene.frame_set(1)
scene.render.engine = 'BLENDER_EEVEE_NEXT'
scene.cycles.sampling_pattern = 'TABULATED_SOBOL'
scene.cycles.use_light_tree = False
scene.view_settings.view_transform = 'Filmic'
bpy.context.view_layer.update()

# ---- added for rendering (the .blend has no active camera and no usable light): camera, sun
cam_auto = bpy.data.cameras.new('AutoCamera')
cam_auto.lens = 50.0
cam_auto.sensor_width = 36.0
cam_auto.clip_end = 12498.3
ob_auto_camera = bpy.data.objects.new('AutoCamera', cam_auto)
scene.collection.objects.link(ob_auto_camera)
ob_auto_camera.location = (706.561, -838.187, 572.358)
ob_auto_camera.rotation_euler = (1.09748, -7.21219e-08, 0.694738)
scene.camera = ob_auto_camera
light_auto_sun = bpy.data.lights.new('AutoSun', 'SUN')
light_auto_sun.energy = 3.0
light_auto_sun.angle = 0.0523599
ob_auto_sun = bpy.data.objects.new('AutoSun', light_auto_sun)
scene.collection.objects.link(ob_auto_sun)
ob_auto_sun.rotation_euler = (0.872665, 0.174533, 0.523599)
bpy.context.view_layer.update()
